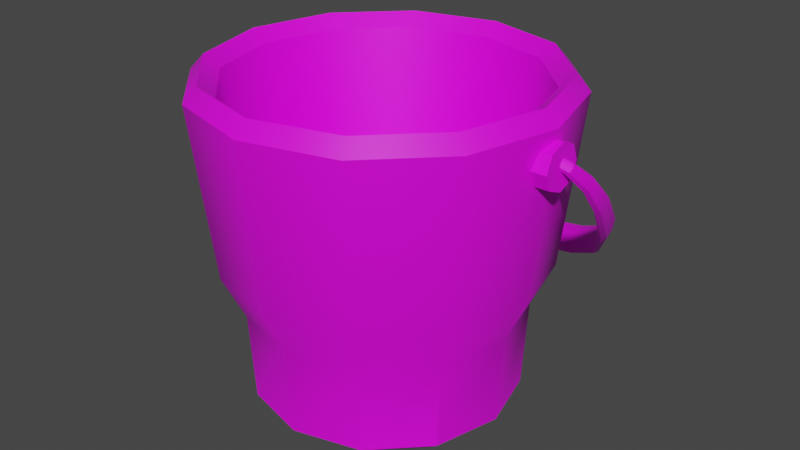 # Source: sceau.blend  (saved by Blender 3.5.10; exported with 4.5.12 LTS)
import bpy
from mathutils import Matrix  # noqa: F401  (used for matrix-valued properties, if any)

bpy.ops.wm.read_factory_settings(use_empty=True)
scene = bpy.context.scene
scene.name = 'Scene'

# ---- collections
col_collection = bpy.data.collections.new('Collection'); scene.collection.children.link(col_collection)

# ---- images (referenced by path relative to the original .blend; pixels are not part of the script)
import os
ASSET_DIR = os.environ.get("B2B_ASSET_DIR", "")  # directory of the original .blend (textures are referenced by path, not embedded)
HERE = os.path.dirname(os.path.abspath(__file__))  # packed textures are extracted next to this script under _unpacked/

def load_image(name, relpath, width, height, colorspace="sRGB"):
    """Load a texture the original file referenced (path relative to the .blend, or extracted next to this script)."""
    p = next((c for c in (os.path.join(HERE, relpath), os.path.join(ASSET_DIR, relpath)) if relpath and os.path.exists(c)), "")
    if p:
        img = bpy.data.images.load(p, check_existing=True)
        img.name = name
    else:  # same state as the original file: an image datablock whose file is absent (Cycles renders it pink)
        img = bpy.data.images.new(name, width, height)
        img.source = "FILE"
        img.filepath = "//" + (relpath or name)
    img.colorspace_settings.name = colorspace
    return img
img_sceau_baked = load_image('sceau_baked', 'sceau_baked.png', 1024, 1024, 'sRGB')

# ---- materials (node trees are filled in below, after node groups)
mat_sceau_baked = bpy.data.materials.new('sceau_baked')

# ---- node groups
ng_auto_smooth = bpy.data.node_groups.new('Auto Smooth', 'GeometryNodeTree')
_s = ng_auto_smooth.interface.new_socket(name='Geometry', in_out='OUTPUT', socket_type='NodeSocketGeometry')
_s = ng_auto_smooth.interface.new_socket(name='Geometry', in_out='INPUT', socket_type='NodeSocketGeometry')
_s = ng_auto_smooth.interface.new_socket(name='Angle', in_out='INPUT', socket_type='NodeSocketFloat')
_s.subtype = 'ANGLE'
_s.min_value = 0.0
_s.max_value = 3.142
ng_auto_smooth.is_modifier = True
_N = ng_auto_smooth.nodes; _L = ng_auto_smooth.links
n0 = _N.new('NodeGroupOutput'); n0.name = 'Group Output'; n0.location = (480, -100)
n1 = _N.new('NodeGroupInput'); n1.name = 'Group Input'; n1.location = (-420, -300)
n2 = _N.new('NodeGroupInput'); n2.name = 'Group Input.001'; n2.location = (-60, -100)
n3 = _N.new('GeometryNodeSetShadeSmooth'); n3.name = 'Set Shade Smooth'; n3.location = (120, -100)
n3.domain = 'EDGE'
n4 = _N.new('GeometryNodeSetShadeSmooth'); n4.name = 'Set Shade Smooth.001'; n4.location = (300, -100)
n5 = _N.new('GeometryNodeInputMeshEdgeAngle'); n5.name = 'Edge Angle'; n5.location = (-420, -220)
n6 = _N.new('GeometryNodeInputEdgeSmooth'); n6.name = 'Is Edge Smooth'; n6.location = (-60, -160)
n7 = _N.new('GeometryNodeInputShadeSmooth'); n7.name = 'Is Face Smooth'; n7.location = (-240, -340)
n8 = _N.new('FunctionNodeBooleanMath'); n8.name = 'Boolean Math'; n8.location = (-60, -220)
n9 = _N.new('FunctionNodeCompare'); n9.name = 'Compare'; n9.location = (-240, -180)
n9.operation = 'LESS_EQUAL'
_L.new(n5.outputs[0], n9.inputs[0])
_L.new(n4.outputs[0], n0.inputs[0])
_L.new(n1.outputs[1], n9.inputs[1])
_L.new(n9.outputs[0], n8.inputs[0])
_L.new(n7.outputs[0], n8.inputs[1])
_L.new(n2.outputs[0], n3.inputs[0])
_L.new(n6.outputs[0], n3.inputs[1])
_L.new(n3.outputs[0], n4.inputs[0])
_L.new(n8.outputs[0], n3.inputs[2])
n0.is_active_output = True

# ---- material node trees
mat_sceau_baked.use_nodes = True; mat_sceau_baked.node_tree.nodes.clear()
_N = mat_sceau_baked.node_tree.nodes; _L = mat_sceau_baked.node_tree.links
n0 = _N.new('ShaderNodeBsdfPrincipled'); n0.name = 'Principled BSDF'; n0.location = (10, 300)
n0.distribution = 'GGX'
n0.subsurface_method = 'RANDOM_WALK_SKIN'
n0.inputs[3].default_value = 1.45
n0.inputs[27].default_value = (0.0, 0.0, 0.0, 1.0)
n0.inputs[28].default_value = 1.0
n1 = _N.new('ShaderNodeOutputMaterial'); n1.name = 'Material Output'; n1.location = (300, 300)
n2 = _N.new('ShaderNodeTexImage'); n2.name = 'Image Texture'; n2.location = (-257, 236)
n2.image = img_sceau_baked
_L.new(n0.outputs[0], n1.inputs[0])
_L.new(n2.outputs[0], n0.inputs[0])
n1.is_active_output = True

# ---- world
world_world = bpy.data.worlds.new('World'); scene.world = world_world
world_world.use_nodes = True; world_world.node_tree.nodes.clear()
_N = world_world.node_tree.nodes; _L = world_world.node_tree.links
n0 = _N.new('ShaderNodeOutputWorld'); n0.name = 'World Output'; n0.location = (300, 300)
n1 = _N.new('ShaderNodeBackground'); n1.name = 'Background'; n1.location = (10, 300)
n1.inputs[0].default_value = (0.05088, 0.05088, 0.05088, 1.0)
_L.new(n1.outputs[0], n0.inputs[0])
n0.is_active_output = True
world_world.color = (0.05088, 0.05088, 0.05088)
world_world.use_sun_shadow = False
world_world.sun_shadow_jitter_overblur = 0.0

# ---- meshes
me_circle_001 = bpy.data.meshes.new('Circle.001')
me_circle_001.from_pydata([(2.746e-08, 1.014, -0.5635), (0.0, 0.9003, -0.6588), (-0.4501, 0.7797, -0.6588), (-0.5072, 0.8785, -0.5635), (-0.7797, 0.4501, -0.6588), (-0.8785, 0.5072, -0.5635), (-0.9003, -1.863e-09, -0.6588), (-1.014, 7.151e-11, -0.5635), (-0.7797, -0.4501, -0.6588), (-0.8785, -0.5072, -0.5635), (-0.4501, -0.7797, -0.6588), (-0.5072, -0.8785, -0.5635), (3.725e-09, -0.9003, -0.6588), (2.746e-08, -1.014, -0.5635), (0.4501, -0.7797, -0.6588), (0.5072, -0.8785, -0.5635), (0.7797, -0.4501, -0.6588), (0.8785, -0.5072, -0.5635), (0.9003, 1.863e-09, -0.6588), (1.014, 7.151e-11, -0.5635), (0.7797, 0.4501, -0.6588), (0.8785, 0.5072, -0.5635), (0.4501, 0.7797, -0.6588), (0.5072, 0.8785, -0.5635), (7.684e-07, 1.266, 1.863), (6.949e-07, 1.364, 1.753), (-0.6822, 1.182, 1.753), (-0.6328, 1.096, 1.863), (-1.182, 0.6822, 1.753), (-1.096, 0.6328, 1.863), (-1.364, 1.81e-09, 1.753), (-1.266, 1.467e-09, 1.863), (-1.182, -0.6822, 1.753), (-1.096, -0.6328, 1.863), (-0.6822, -1.182, 1.753), (-0.6328, -1.096, 1.863), (6.949e-07, -1.364, 1.753), (7.684e-07, -1.266, 1.863), (0.6822, -1.182, 1.753), (0.6328, -1.096, 1.863), (1.182, -0.6822, 1.753), (1.096, -0.6328, 1.863), (1.364, 1.81e-09, 1.753), (1.266, 1.467e-09, 1.863), (1.182, 0.6822, 1.753), (1.096, 0.6328, 1.863), (0.6822, 1.182, 1.753), (0.6328, 1.096, 1.863), (8.239e-07, 1.151, 1.769), (7.684e-07, 1.266, 1.863), (-0.6328, 1.096, 1.863), (-0.5755, 0.9968, 1.769), (-1.096, 0.6328, 1.863), (-0.9968, 0.5755, 1.769), (-1.266, 1.467e-09, 1.863), (-1.151, 1.152e-09, 1.769), (-1.096, -0.6328, 1.863), (-0.9968, -0.5755, 1.769), (-0.6328, -1.096, 1.863), (-0.5755, -0.9968, 1.769), (7.684e-07, -1.266, 1.863), (8.239e-07, -1.151, 1.769), (0.6328, -1.096, 1.863), (0.5755, -0.9968, 1.769), (1.096, -0.6328, 1.863), (0.9968, -0.5755, 1.769), (1.266, 1.467e-09, 1.863), (1.151, 1.152e-09, 1.769), (1.096, 0.6328, 1.863), (0.9968, 0.5755, 1.769), (0.6328, 1.096, 1.863), (0.5755, 0.9968, 1.769), (1.283e-06, 0.6917, -0.4617), (1.263e-06, 0.8063, -0.3669), (-0.4032, 0.6983, -0.3669), (-0.3459, 0.599, -0.4617), (-0.6983, 0.4032, -0.3669), (-0.599, 0.3459, -0.4617), (-0.8063, 2.295e-09, -0.3669), (-0.6917, 1.863e-09, -0.4617), (-0.6983, -0.4032, -0.3669), (-0.599, -0.3459, -0.4617), (-0.4032, -0.6983, -0.3669), (-0.3459, -0.599, -0.4617), (1.263e-06, -0.8063, -0.3669), (1.283e-06, -0.6917, -0.4617), (0.4032, -0.6983, -0.3669), (0.3459, -0.599, -0.4617), (0.6983, -0.4032, -0.3669), (0.5991, -0.3459, -0.4617), (0.8063, 2.295e-09, -0.3669), (0.6917, 1.863e-09, -0.4617), (0.6983, 0.4032, -0.3669), (0.5991, 0.3459, -0.4617), (0.4032, 0.6983, -0.3669), (0.3459, 0.599, -0.4617), (5.094e-07, 1.215, 0.4491), (3.665e-07, 1.051, 0.1122), (-0.5257, 0.9106, 0.1122), (-0.6077, 1.053, 0.4491), (0.6077, 1.053, 0.4491), (0.5257, 0.9106, 0.1122), (-0.9106, 0.5257, 0.1122), (-1.053, 0.6077, 0.4491), (-1.051, 9.544e-10, 0.1122), (-1.215, 1.565e-09, 0.4491), (-0.9106, -0.5257, 0.1122), (-1.053, -0.6077, 0.4491), (-0.5257, -0.9106, 0.1122), (-0.6077, -1.053, 0.4491), (3.665e-07, -1.051, 0.1122), (5.094e-07, -1.215, 0.4491), (0.5257, -0.9106, 0.1122), (0.6077, -1.053, 0.4491), (0.9106, -0.5257, 0.1122), (1.053, -0.6077, 0.4491), (1.051, 9.544e-10, 0.1122), (1.215, 1.565e-09, 0.4491), (0.9106, 0.5257, 0.1122), (1.053, 0.6077, 0.4491), (1.266, 0.1682, 1.511), (1.266, 0.119, 1.63), (1.266, 0.0, 1.68), (1.266, -0.119, 1.63), (1.266, -0.1682, 1.511), (1.266, -0.119, 1.392), (1.266, 0.0, 1.343), (1.266, 0.119, 1.392), (1.408, 0.1682, 1.511), (1.408, 0.119, 1.63), (1.408, 0.0, 1.68), (1.408, -0.119, 1.63), (1.408, -0.1682, 1.511), (1.408, -0.119, 1.392), (1.408, 0.0, 1.343), (1.408, 0.119, 1.392), (-1.415, 0.1682, 1.511), (-1.415, 0.119, 1.63), (-1.415, 0.0, 1.68), (-1.415, -0.119, 1.63), (-1.415, -0.1682, 1.511), (-1.415, -0.119, 1.392), (-1.415, 0.0, 1.343), (-1.415, 0.119, 1.392), (-1.273, 0.1682, 1.511), (-1.273, 0.119, 1.63), (-1.273, 0.0, 1.68), (-1.273, -0.119, 1.63), (-1.273, -0.1682, 1.511), (-1.273, -0.119, 1.392), (-1.273, 0.0, 1.343), (-1.273, 0.119, 1.392), (0.004881, 1.538, -0.009677), (-0.7481, 1.379, 0.1376), (-1.299, 0.8472, 0.6436), (-1.501, 0.1744, 1.313), (1.511, 0.169, 1.319), (1.309, 0.8345, 0.657), (0.7578, 1.379, 0.1376), (0.004881, 1.657, 0.118), (-0.7481, 1.498, 0.2653), (-1.299, 0.9539, 0.7581), (-1.501, 0.2365, 1.379), (1.511, 0.2294, 1.384), (1.309, 0.9396, 0.7698), (0.7578, 1.498, 0.2653), (0.004881, 1.496, 0.03247), (-0.7204, 1.343, 0.1744), (-1.251, 0.8205, 0.6724), (-1.446, 0.1753, 1.313), (1.456, 0.1699, 1.32), (1.261, 0.8076, 0.6859), (0.7302, 1.343, 0.1744), (0.004881, 1.611, 0.1566), (-0.7204, 1.458, 0.2985), (-1.251, 0.923, 0.7827), (-1.446, 0.2359, 1.378), (1.456, 0.2287, 1.383), (1.261, 0.9086, 0.7945), (0.7302, 1.458, 0.2985), (-0.3848, 1.497, 0.02801), (-1.06, 1.184, 0.3194), (-1.449, 0.4691, 1.016), (-1.449, 0.004836, 1.486), (1.459, 0.004447, 1.487), (1.459, 0.4576, 1.028), (1.07, 1.179, 0.3244), (0.3946, 1.497, 0.02802), (-0.3848, 1.616, 0.1557), (-1.06, 1.302, 0.4463), (-1.449, 0.5544, 1.108), (-1.449, 0.05116, 1.536), (1.459, 0.0501, 1.536), (1.459, 0.541, 1.118), (1.07, 1.297, 0.4508), (0.3946, 1.616, 0.1557), (1.318, 0.8954, 0.7056), (0.763, 1.446, 0.1949), (0.004881, 1.605, 0.04659), (-0.7533, 1.446, 0.1949), (-1.308, 0.9088, 0.6932), (1.521, 0.1983, 1.353), (-1.511, 0.2047, 1.347), (-0.3705, 1.457, 0.06877), (-1.021, 1.152, 0.3531), (-1.396, 0.4566, 1.031), (-1.396, 0.01012, 1.482), (1.406, 0.009606, 1.483), (1.406, 0.4452, 1.043), (1.03, 1.146, 0.359), (0.3803, 1.457, 0.06877), (-0.3705, 1.572, 0.1929), (-1.021, 1.266, 0.4762), (-1.396, 0.5388, 1.119), (-1.396, 0.05561, 1.531), (1.406, 0.05438, 1.531), (1.406, 0.5255, 1.129), (1.03, 1.26, 0.4814), (0.3803, 1.572, 0.1929), (1.252, 0.8517, 0.7462), (0.725, 1.394, 0.243), (0.004881, 1.546, 0.1021), (-0.7153, 1.394, 0.243), (-1.242, 0.8654, 0.7335), (1.445, 0.198, 1.353), (-1.435, 0.2043, 1.347), (1.483, 0.1589, 1.307), (0.004881, 1.656, 0.1609), (0.744, 1.5, 0.3055), (-0.7343, 1.339, 0.1324), (-1.275, 0.8137, 0.6376), (1.285, 0.8011, 0.6513), (-1.473, 0.1639, 1.3), (0.744, 1.339, 0.1324), (0.004881, 1.495, -0.01221), (-0.7343, 1.5, 0.3055), (1.483, 0.241, 1.395), (-1.275, 0.9574, 0.792), (1.285, 0.9427, 0.8035), (-1.473, 0.2483, 1.391), (1.077, 1.248, 0.3787), (-0.3875, 1.565, 0.08454), (0.3972, 1.565, 0.08454), (-1.067, 1.252, 0.3749), (1.469, 0.02603, 1.512), (-1.459, 0.5132, 1.06), (1.469, 0.5006, 1.072), (-1.459, 0.02676, 1.512), (1.023, 1.196, 0.4269), (-0.3678, 1.507, 0.1382), (0.3776, 1.507, 0.1382), (-1.013, 1.202, 0.4211), (1.396, 0.03237, 1.507), (-1.386, 0.4939, 1.078), (1.396, 0.4815, 1.09), (-1.386, 0.03326, 1.506), (1.432, -0.001312, 1.475), (0.3874, 1.616, 0.1979), (-1.04, 1.146, 0.313), (1.432, 0.4364, 1.019), (-1.423, 0.4475, 1.006), (1.05, 1.141, 0.3186), (-1.423, -0.001016, 1.474), (0.3874, 1.455, 0.02479), (-0.3776, 1.616, 0.1979), (1.432, 0.06119, 1.542), (-1.04, 1.306, 0.4848), (1.432, 0.5492, 1.14), (-1.423, 0.5629, 1.13), (1.05, 1.3, 0.4897), (-0.3776, 1.455, 0.02479), (-1.423, 0.06238, 1.542), (1.4, 0.005414, 1.576), (1.409, -0.01754, 1.553), (1.41, -0.03141, 1.521), (-1.387, -0.02642, 1.561), (-1.387, -0.04039, 1.53), (-1.377, -0.003557, 1.584), (1.384, -0.00662, 1.499), (1.374, 0.0159, 1.522), (1.374, 0.02949, 1.553), (-1.362, -0.01575, 1.507), (-1.352, 0.006834, 1.53), (-1.352, 0.02041, 1.561), (1.399, -0.02601, 1.5), (-1.377, -0.03512, 1.508), (1.385, 0.02447, 1.575), (-1.363, 0.0154, 1.583)], [], [(100, 96, 25, 46), (39, 41, 64, 62), (103, 105, 30, 28), (117, 119, 44, 42), (111, 113, 38, 36), (105, 107, 32, 30), (119, 100, 46, 44), (113, 115, 40, 38), (107, 109, 34, 32), (24, 27, 50, 49), (2, 1, 22, 20, 18, 16, 14, 12, 10, 8, 6, 4), (115, 117, 42, 40), (109, 111, 36, 34), (99, 103, 28, 26), (53, 55, 78, 76), (33, 35, 58, 56), (48, 51, 74, 73), (47, 24, 49, 70), (41, 43, 66, 64), (35, 37, 60, 58), (27, 29, 52, 50), (29, 31, 54, 52), (43, 45, 68, 66), (37, 39, 62, 60), (31, 33, 56, 54), (45, 47, 70, 68), (67, 69, 92, 90), (61, 63, 86, 84), (55, 57, 80, 78), (69, 71, 94, 92), (63, 65, 88, 86), (57, 59, 82, 80), (75, 77, 79, 81, 83, 85, 87, 89, 91, 93, 95, 72), (71, 48, 73, 94), (65, 67, 90, 88), (59, 61, 84, 82), (51, 53, 76, 74), (3, 0, 1, 2), (5, 3, 2, 4), (7, 5, 4, 6), (9, 7, 6, 8), (11, 9, 8, 10), (13, 11, 10, 12), (15, 13, 12, 14), (17, 15, 14, 16), (19, 17, 16, 18), (21, 19, 18, 20), (23, 21, 20, 22), (0, 23, 22, 1), (27, 24, 25, 26), (29, 27, 26, 28), (31, 29, 28, 30), (33, 31, 30, 32), (35, 33, 32, 34), (37, 35, 34, 36), (39, 37, 36, 38), (41, 39, 38, 40), (43, 41, 40, 42), (45, 43, 42, 44), (47, 45, 44, 46), (24, 47, 46, 25), (51, 48, 49, 50), (53, 51, 50, 52), (55, 53, 52, 54), (57, 55, 54, 56), (59, 57, 56, 58), (61, 59, 58, 60), (63, 61, 60, 62), (65, 63, 62, 64), (67, 65, 64, 66), (69, 67, 66, 68), (71, 69, 68, 70), (48, 71, 70, 49), (75, 72, 73, 74), (77, 75, 74, 76), (79, 77, 76, 78), (81, 79, 78, 80), (83, 81, 80, 82), (85, 83, 82, 84), (87, 85, 84, 86), (89, 87, 86, 88), (91, 89, 88, 90), (93, 91, 90, 92), (95, 93, 92, 94), (72, 95, 94, 73), (96, 99, 26, 25), (0, 3, 98, 97), (97, 98, 99, 96), (3, 5, 102, 98), (98, 102, 103, 99), (11, 13, 110, 108), (108, 110, 111, 109), (17, 19, 116, 114), (114, 116, 117, 115), (9, 11, 108, 106), (106, 108, 109, 107), (15, 17, 114, 112), (112, 114, 115, 113), (21, 23, 101, 118), (118, 101, 100, 119), (7, 9, 106, 104), (104, 106, 107, 105), (13, 15, 112, 110), (110, 112, 113, 111), (19, 21, 118, 116), (116, 118, 119, 117), (5, 7, 104, 102), (102, 104, 105, 103), (23, 0, 97, 101), (101, 97, 96, 100), (123, 122, 130, 131), (121, 120, 128, 129), (120, 127, 135, 128), (126, 125, 133, 134), (124, 123, 131, 132), (122, 121, 129, 130), (127, 126, 134, 135), (125, 124, 132, 133), (129, 128, 135, 134, 133, 132, 131, 130), (139, 138, 146, 147), (137, 136, 144, 145), (136, 143, 151, 144), (142, 141, 149, 150), (140, 139, 147, 148), (138, 137, 145, 146), (143, 142, 150, 151), (141, 140, 148, 149), (145, 144, 151, 150, 149, 148, 147, 146), (137, 138, 139, 140, 141, 142, 143, 136), (158, 197, 240, 186), (197, 165, 194, 240), (240, 194, 164, 196), (186, 240, 196, 157), (153, 199, 241, 180), (199, 160, 188, 241), (241, 188, 159, 198), (180, 241, 198, 152), (152, 198, 242, 187), (198, 159, 195, 242), (242, 195, 165, 197), (187, 242, 197, 158), (154, 200, 243, 181), (200, 161, 189, 243), (243, 189, 160, 199), (181, 243, 199, 153), (156, 201, 244, 184), (201, 163, 192, 244), (273, 244, 192, 272), (274, 184, 244, 273), (155, 202, 245, 182), (202, 162, 190, 245), (245, 190, 161, 200), (182, 245, 200, 154), (157, 196, 246, 185), (196, 164, 193, 246), (246, 193, 163, 201), (185, 246, 201, 156), (275, 247, 183, 276), (277, 191, 247, 275), (247, 191, 162, 202), (183, 247, 202, 155), (172, 209, 248, 220), (209, 171, 219, 248), (248, 219, 178, 217), (220, 248, 217, 179), (167, 203, 249, 222), (203, 166, 221, 249), (249, 221, 173, 211), (222, 249, 211, 174), (166, 210, 250, 221), (210, 172, 220, 250), (250, 220, 179, 218), (221, 250, 218, 173), (168, 204, 251, 223), (204, 167, 222, 251), (251, 222, 174, 212), (223, 251, 212, 175), (170, 207, 252, 224), (252, 207, 278, 279), (280, 215, 252, 279), (224, 252, 215, 177), (169, 205, 253, 225), (205, 168, 223, 253), (253, 223, 175, 213), (225, 253, 213, 176), (171, 208, 254, 219), (208, 170, 224, 254), (254, 224, 177, 216), (219, 254, 216, 178), (281, 206, 255, 282), (206, 169, 225, 255), (255, 225, 176, 214), (214, 283, 282, 255), (156, 184, 256, 226), (184, 274, 284, 256), (278, 207, 256, 284), (226, 256, 207, 170), (165, 195, 257, 228), (195, 159, 227, 257), (257, 227, 173, 218), (228, 257, 218, 179), (154, 181, 258, 230), (181, 153, 229, 258), (258, 229, 167, 204), (230, 258, 204, 168), (157, 185, 259, 231), (185, 156, 226, 259), (259, 226, 170, 208), (231, 259, 208, 171), (155, 182, 260, 232), (182, 154, 230, 260), (260, 230, 168, 205), (232, 260, 205, 169), (158, 186, 261, 233), (186, 157, 231, 261), (261, 231, 171, 209), (233, 261, 209, 172), (276, 183, 262, 285), (183, 155, 232, 262), (262, 232, 169, 206), (262, 206, 281, 285), (152, 187, 263, 234), (187, 158, 233, 263), (263, 233, 172, 210), (234, 263, 210, 166), (159, 188, 264, 227), (188, 160, 235, 264), (264, 235, 174, 211), (227, 264, 211, 173), (272, 192, 265, 286), (192, 163, 236, 265), (265, 236, 177, 215), (286, 265, 215, 280), (160, 189, 266, 235), (189, 161, 237, 266), (266, 237, 175, 212), (235, 266, 212, 174), (163, 193, 267, 236), (193, 164, 238, 267), (267, 238, 178, 216), (236, 267, 216, 177), (161, 190, 268, 237), (190, 162, 239, 268), (268, 239, 176, 213), (237, 268, 213, 175), (164, 194, 269, 238), (194, 165, 228, 269), (269, 228, 179, 217), (238, 269, 217, 178), (153, 180, 270, 229), (180, 152, 234, 270), (270, 234, 166, 203), (229, 270, 203, 167), (162, 191, 271, 239), (271, 191, 277, 287), (271, 287, 283, 214), (239, 271, 214, 176), (287, 277, 275, 276, 285, 281, 282, 283), (284, 274, 273, 272, 286, 280, 279, 278)])
me_circle_001.polygons.foreach_set('use_smooth', [True] * 259)
_uv = me_circle_001.uv_layers.new(name='UVMap')
_uv.uv.foreach_set('vector', [0.3525, 0.458, 0.4224, 0.458, 0.4237, 0.6064, 0.3452, 0.6064, 0.02774, 0.0565, 0.0863, 0.01053, 0.0863, 0.01053, 0.02774, 0.0565, 0.5638, 0.4592, 0.6329, 0.4592, 0.6343, 0.6079, 0.5568, 0.6079, 0.6094, 0.1169, 0.6784, 0.1156, 0.6883, 0.2641, 0.6108, 0.2656, 0.07873, 0.4464, 0.0111, 0.4485, 0.0, 0.2998, 0.07592, 0.2975, 0.6329, 0.4592, 0.702, 0.4579, 0.7118, 0.6064, 0.6343, 0.6079, 0.2994, 0.4576, 0.3525, 0.458, 0.3452, 0.6064, 0.2856, 0.6059, 0.4896, 0.1156, 0.5403, 0.1169, 0.5332, 0.2656, 0.4764, 0.2641, 0.2028, 0.4485, 0.1489, 0.4464, 0.1547, 0.2975, 0.2152, 0.2998, 0.2856, 0.16, 0.2578, 0.2291, 0.2578, 0.2291, 0.2856, 0.16, 0.01194, 0.7021, 0.01194, 0.6491, 0.03839, 0.6032, 0.08419, 0.5767, 0.1371, 0.5767, 0.1829, 0.6031, 0.2093, 0.649, 0.2093, 0.7019, 0.1829, 0.7478, 0.1371, 0.7743, 0.08419, 0.7744, 0.03839, 0.7479, 0.5403, 0.1169, 0.6094, 0.1169, 0.6108, 0.2656, 0.5332, 0.2656, 0.1489, 0.4464, 0.07873, 0.4464, 0.07592, 0.2975, 0.1547, 0.2975, 0.5133, 0.4579, 0.5638, 0.4592, 0.5568, 0.6079, 0.5, 0.6064, 0.7363, 0.001226, 0.8017, 0.001226, 0.8039, 0.2424, 0.758, 0.2424, 0.05648, 0.2579, 0.01052, 0.1993, 0.01052, 0.1993, 0.05648, 0.2579, 0.4031, 0.6208, 0.4671, 0.6188, 0.448, 0.8595, 0.4031, 0.8609, 0.2751, 0.08631, 0.2856, 0.16, 0.2856, 0.16, 0.2751, 0.08631, 0.0863, 0.01053, 0.16, 0.0, 0.16, 1.355e-08, 0.0863, 0.01053, 0.01052, 0.1993, 0.0, 0.1256, 1.355e-08, 0.1256, 0.01052, 0.1993, 0.2578, 0.2291, 0.1993, 0.2751, 0.1993, 0.2751, 0.2578, 0.2291, 0.1993, 0.2751, 0.1256, 0.2856, 0.1256, 0.2856, 0.1993, 0.2751, 0.16, 0.0, 0.2291, 0.02774, 0.2291, 0.02774, 0.16, 1.355e-08, 0.0, 0.1256, 0.02774, 0.0565, 0.02774, 0.0565, 1.355e-08, 0.1256, 0.1256, 0.2856, 0.05648, 0.2579, 0.05648, 0.2579, 0.1256, 0.2856, 0.2291, 0.02774, 0.2751, 0.08631, 0.2751, 0.08631, 0.2291, 0.02774, 0.7772, 0.9258, 0.7118, 0.927, 0.7291, 0.6854, 0.7749, 0.6846, 0.6165, 0.6204, 0.6809, 0.62, 0.6603, 0.8623, 0.6151, 0.8626, 0.8017, 0.001226, 0.8671, 0.0, 0.8497, 0.2415, 0.8039, 0.2424, 0.2856, 0.6188, 0.3366, 0.6208, 0.3565, 0.8609, 0.3208, 0.8595, 0.8905, 0.927, 0.8426, 0.9258, 0.8207, 0.6846, 0.8543, 0.6854, 0.5, 0.62, 0.5503, 0.6204, 0.5688, 0.8626, 0.5335, 0.8623, 0.0124, 0.8552, 0.03275, 0.82, 0.06798, 0.7997, 0.1087, 0.7997, 0.1439, 0.82, 0.1643, 0.8552, 0.1643, 0.8959, 0.1439, 0.9312, 0.1087, 0.9515, 0.06798, 0.9515, 0.03275, 0.9312, 0.0124, 0.8959, 0.3366, 0.6208, 0.4031, 0.6208, 0.4031, 0.8609, 0.3565, 0.8609, 0.8426, 0.9258, 0.7772, 0.9258, 0.7749, 0.6846, 0.8207, 0.6846, 0.5503, 0.6204, 0.6165, 0.6204, 0.6151, 0.8626, 0.5688, 0.8626, 0.6883, 0.0, 0.7363, 0.001226, 0.758, 0.2424, 0.7244, 0.2415, 0.0, 0.7056, 0.0, 0.6459, 0.01194, 0.6491, 0.01194, 0.7021, 0.0298, 0.7572, 0.0, 0.7056, 0.01194, 0.7021, 0.03839, 0.7479, 0.08141, 0.787, 0.0298, 0.7572, 0.03839, 0.7479, 0.08419, 0.7744, 0.141, 0.787, 0.08141, 0.787, 0.08419, 0.7744, 0.1371, 0.7743, 0.1926, 0.7571, 0.141, 0.787, 0.1371, 0.7743, 0.1829, 0.7478, 0.2224, 0.7054, 0.1926, 0.7571, 0.1829, 0.7478, 0.2093, 0.7019, 0.2224, 0.6457, 0.2224, 0.7054, 0.2093, 0.7019, 0.2093, 0.649, 0.1926, 0.5941, 0.2224, 0.6457, 0.2093, 0.649, 0.1829, 0.6031, 0.141, 0.5643, 0.1926, 0.5941, 0.1829, 0.6031, 0.1371, 0.5767, 0.08141, 0.5643, 0.141, 0.5643, 0.1371, 0.5767, 0.08419, 0.5767, 0.0298, 0.5942, 0.08141, 0.5643, 0.08419, 0.5767, 0.03839, 0.6032, 0.0, 0.6459, 0.0298, 0.5942, 0.03839, 0.6032, 0.01194, 0.6491, 0.494, 0.6183, 0.4231, 0.6188, 0.4237, 0.6064, 0.5, 0.6059, 0.1993, 0.2751, 0.2578, 0.2291, 0.267, 0.2359, 0.2039, 0.2854, 0.6344, 0.62, 0.5625, 0.62, 0.5568, 0.6079, 0.6343, 0.6079, 0.7063, 0.6187, 0.6344, 0.62, 0.6343, 0.6079, 0.7118, 0.6064, 0.01052, 0.1993, 0.05648, 0.2579, 0.04996, 0.2669, 0.0004183, 0.2037, 0.07655, 0.2856, 0.1496, 0.2856, 0.1547, 0.2975, 0.07592, 0.2975, 0.006118, 0.2878, 0.07655, 0.2856, 0.07592, 0.2975, 0.0, 0.2998, 0.0863, 0.01053, 0.02774, 0.0565, 0.01898, 0.0498, 0.08211, 0.0002418, 0.6109, 0.2777, 0.5389, 0.2777, 0.5332, 0.2656, 0.6108, 0.2656, 0.6828, 0.2764, 0.6109, 0.2777, 0.6108, 0.2656, 0.6883, 0.2641, 0.2751, 0.08631, 0.2291, 0.02774, 0.236, 0.0188, 0.2856, 0.08194, 0.4231, 0.6188, 0.3503, 0.6188, 0.3452, 0.6064, 0.4237, 0.6064, 0.2476, 0.2213, 0.2728, 0.1585, 0.2856, 0.16, 0.2578, 0.2291, 0.1943, 0.2631, 0.2476, 0.2213, 0.2578, 0.2291, 0.1993, 0.2751, 0.1273, 0.2727, 0.1943, 0.2631, 0.1993, 0.2751, 0.1256, 0.2856, 0.06448, 0.2475, 0.1273, 0.2727, 0.1256, 0.2856, 0.05648, 0.2579, 0.02268, 0.1942, 0.06448, 0.2475, 0.05648, 0.2579, 0.01052, 0.1993, 0.01311, 0.1272, 0.02268, 0.1942, 0.01052, 0.1993, 1.355e-08, 0.1256, 0.03834, 0.06434, 0.01311, 0.1272, 1.355e-08, 0.1256, 0.02774, 0.0565, 0.0916, 0.02253, 0.03834, 0.06434, 0.02774, 0.0565, 0.0863, 0.01053, 0.1586, 0.01296, 0.0916, 0.02253, 0.0863, 0.01053, 0.16, 1.355e-08, 0.2215, 0.03818, 0.1586, 0.01296, 0.16, 1.355e-08, 0.2291, 0.02774, 0.2633, 0.09145, 0.2215, 0.03818, 0.2291, 0.02774, 0.2751, 0.08631, 0.2728, 0.1585, 0.2633, 0.09145, 0.2751, 0.08631, 0.2856, 0.16, 0.0124, 0.8552, 0.0124, 0.8959, 0.0, 0.8993, 6.774e-09, 0.8518, 0.03275, 0.82, 0.0124, 0.8552, 6.774e-09, 0.8518, 0.02371, 0.8107, 0.06798, 0.7997, 0.03275, 0.82, 0.02371, 0.8107, 0.06479, 0.787, 0.1087, 0.7997, 0.06798, 0.7997, 0.06479, 0.787, 0.1122, 0.787, 0.1439, 0.82, 0.1087, 0.7997, 0.1122, 0.787, 0.1533, 0.8108, 0.1643, 0.8552, 0.1439, 0.82, 0.1533, 0.8108, 0.177, 0.8518, 0.1643, 0.8959, 0.1643, 0.8552, 0.177, 0.8518, 0.177, 0.8993, 0.1439, 0.9312, 0.1643, 0.8959, 0.177, 0.8993, 0.1533, 0.9403, 0.1087, 0.9515, 0.1439, 0.9312, 0.1533, 0.9403, 0.1122, 0.9641, 0.06798, 0.9515, 0.1087, 0.9515, 0.1122, 0.9641, 0.06479, 0.9641, 0.03275, 0.9312, 0.06798, 0.9515, 0.06479, 0.9641, 0.02371, 0.9403, 0.0124, 0.8959, 0.03275, 0.9312, 0.02371, 0.9403, 0.0, 0.8993, 0.4224, 0.458, 0.4904, 0.4576, 0.5, 0.6059, 0.4237, 0.6064, 0.4209, 0.3427, 0.4777, 0.3423, 0.4802, 0.4191, 0.4214, 0.4195, 0.4214, 0.4195, 0.4802, 0.4191, 0.4904, 0.4576, 0.4224, 0.458, 0.532, 0.3423, 0.5742, 0.3434, 0.5728, 0.4203, 0.5291, 0.4191, 0.5291, 0.4191, 0.5728, 0.4203, 0.5638, 0.4592, 0.5133, 0.4579, 0.1401, 0.5626, 0.08158, 0.5626, 0.08044, 0.4857, 0.1411, 0.4857, 0.1411, 0.4857, 0.08044, 0.4857, 0.07873, 0.4464, 0.1489, 0.4464, 0.5506, 0.001081, 0.6083, 0.001081, 0.609, 0.07797, 0.5492, 0.07797, 0.5492, 0.07797, 0.609, 0.07797, 0.6094, 0.1169, 0.5403, 0.1169, 0.1851, 0.5643, 0.1401, 0.5626, 0.1411, 0.4857, 0.1878, 0.4875, 0.1878, 0.4875, 0.1411, 0.4857, 0.1489, 0.4464, 0.2028, 0.4485, 0.5083, 0.0, 0.5506, 0.001081, 0.5492, 0.07797, 0.5054, 0.07685, 0.5054, 0.07685, 0.5492, 0.07797, 0.5403, 0.1169, 0.4896, 0.1156, 0.3183, 0.3423, 0.3626, 0.3427, 0.3609, 0.4195, 0.3149, 0.4191, 0.3149, 0.4191, 0.3609, 0.4195, 0.3525, 0.458, 0.2994, 0.4576, 0.6318, 0.3434, 0.6895, 0.3423, 0.6923, 0.4191, 0.6325, 0.4203, 0.6325, 0.4203, 0.6923, 0.4191, 0.702, 0.4579, 0.6329, 0.4592, 0.08158, 0.5626, 0.02513, 0.5643, 0.02192, 0.4875, 0.08044, 0.4857, 0.08044, 0.4857, 0.02192, 0.4875, 0.0111, 0.4485, 0.07873, 0.4464, 0.6083, 0.001081, 0.6659, 1.355e-08, 0.6687, 0.07685, 0.609, 0.07797, 0.609, 0.07797, 0.6687, 0.07685, 0.6784, 0.1156, 0.6094, 0.1169, 0.5742, 0.3434, 0.6318, 0.3434, 0.6325, 0.4203, 0.5728, 0.4203, 0.5728, 0.4203, 0.6325, 0.4203, 0.6329, 0.4592, 0.5638, 0.4592, 0.3626, 0.3427, 0.4209, 0.3427, 0.4214, 0.4195, 0.3609, 0.4195, 0.3609, 0.4195, 0.4214, 0.4195, 0.4224, 0.458, 0.3525, 0.458, 0.5579, 0.3131, 0.5579, 0.3263, 0.5418, 0.3263, 0.5418, 0.3131, 0.4767, 0.3401, 0.4764, 0.3263, 0.4924, 0.3262, 0.4928, 0.34, 0.4764, 0.3263, 0.4767, 0.3131, 0.4928, 0.313, 0.4924, 0.3262, 0.5257, 0.3267, 0.5257, 0.313, 0.5418, 0.313, 0.5418, 0.3267, 0.5254, 0.3265, 0.5257, 0.3401, 0.5096, 0.3401, 0.5093, 0.3265, 0.5579, 0.3263, 0.5579, 0.3401, 0.5418, 0.3401, 0.5418, 0.3263, 0.5257, 0.3401, 0.5257, 0.3267, 0.5418, 0.3267, 0.5418, 0.3401, 0.5257, 0.313, 0.5254, 0.3265, 0.5093, 0.3265, 0.5096, 0.3131, 0.5117, 0.3027, 0.5013, 0.313, 0.4867, 0.313, 0.4764, 0.3027, 0.4764, 0.2881, 0.4867, 0.2777, 0.5013, 0.2777, 0.5117, 0.2881, 0.273, 0.5411, 0.273, 0.5543, 0.2568, 0.5543, 0.2568, 0.5411, 0.4932, 0.3401, 0.4928, 0.3263, 0.5089, 0.3262, 0.5093, 0.34, 0.4928, 0.3263, 0.4932, 0.3131, 0.5093, 0.313, 0.5089, 0.3262, 0.2152, 0.529, 0.2152, 0.5154, 0.2313, 0.5154, 0.2313, 0.529, 0.2729, 0.5275, 0.2732, 0.541, 0.2571, 0.5411, 0.2568, 0.5275, 0.273, 0.5543, 0.273, 0.5681, 0.2568, 0.5681, 0.2568, 0.5543, 0.2152, 0.5424, 0.2152, 0.529, 0.2313, 0.529, 0.2313, 0.5424, 0.2732, 0.514, 0.2729, 0.5275, 0.2568, 0.5275, 0.2571, 0.514, 0.547, 0.3027, 0.5366, 0.313, 0.522, 0.313, 0.5117, 0.3027, 0.5117, 0.2881, 0.522, 0.2777, 0.5366, 0.2777, 0.547, 0.2881, 0.5823, 0.2881, 0.5823, 0.3027, 0.572, 0.313, 0.5573, 0.313, 0.547, 0.3027, 0.547, 0.2881, 0.5573, 0.2777, 0.572, 0.2777, 0.2764, 0.5132, 0.2665, 0.514, 0.2666, 0.4825, 0.2764, 0.4813, 0.8867, 0.5552, 0.8948, 0.556, 0.9075, 0.5961, 0.8992, 0.5955, 0.2666, 0.4825, 0.2568, 0.4807, 0.2589, 0.4258, 0.2676, 0.4273, 0.2764, 0.4813, 0.2666, 0.4825, 0.2676, 0.4273, 0.2764, 0.4263, 0.7382, 0.5994, 0.731, 0.6, 0.7168, 0.5584, 0.724, 0.5581, 0.9226, 0.3869, 0.9304, 0.3888, 0.9099, 0.4259, 0.902, 0.4242, 0.902, 0.4242, 0.9099, 0.4259, 0.8966, 0.4681, 0.8886, 0.4666, 0.724, 0.5581, 0.7168, 0.5584, 0.7118, 0.5138, 0.7191, 0.5138, 0.7191, 0.5138, 0.7118, 0.5138, 0.7166, 0.4692, 0.7239, 0.4695, 0.8886, 0.4666, 0.8966, 0.4681, 0.8915, 0.5124, 0.8834, 0.5113, 0.8834, 0.5113, 0.8915, 0.5124, 0.8948, 0.556, 0.8867, 0.5552, 0.7239, 0.4695, 0.7166, 0.4692, 0.7307, 0.4276, 0.7379, 0.4282, 0.2359, 0.3713, 0.2269, 0.3703, 0.2257, 0.3165, 0.2356, 0.3175, 0.2269, 0.3703, 0.2181, 0.3719, 0.2159, 0.3182, 0.2257, 0.3165, 0.2257, 0.3165, 0.2159, 0.3182, 0.2157, 0.287, 0.2255, 0.2856, 0.2356, 0.3175, 0.2257, 0.3165, 0.2255, 0.2856, 0.2354, 0.2863, 0.2756, 0.3191, 0.2705, 0.3188, 0.2716, 0.2922, 0.2754, 0.2925, 0.2705, 0.3188, 0.2655, 0.3188, 0.2678, 0.2923, 0.2716, 0.2922, 0.272, 0.2856, 0.2716, 0.2922, 0.2678, 0.2923, 0.2683, 0.2857, 0.2756, 0.287, 0.2754, 0.2925, 0.2716, 0.2922, 0.272, 0.2856, 0.2355, 0.4796, 0.2303, 0.4799, 0.2287, 0.432, 0.2359, 0.4319, 0.2303, 0.4799, 0.2252, 0.48, 0.2216, 0.4325, 0.2287, 0.432, 0.2287, 0.432, 0.2216, 0.4325, 0.2181, 0.3719, 0.2269, 0.3703, 0.2359, 0.4319, 0.2287, 0.432, 0.2269, 0.3703, 0.2359, 0.3713, 0.2764, 0.4263, 0.2676, 0.4273, 0.2692, 0.3657, 0.2762, 0.3658, 0.2676, 0.4273, 0.2589, 0.4258, 0.2622, 0.3653, 0.2692, 0.3657, 0.2692, 0.3657, 0.2622, 0.3653, 0.2655, 0.3188, 0.2705, 0.3188, 0.2762, 0.3658, 0.2692, 0.3657, 0.2705, 0.3188, 0.2756, 0.3191, 0.2815, 0.3184, 0.2764, 0.3093, 0.2789, 0.3073, 0.2831, 0.3154, 0.2283, 0.5154, 0.2276, 0.5073, 0.2315, 0.5074, 0.232, 0.5154, 0.2315, 0.5074, 0.2276, 0.5073, 0.2252, 0.48, 0.2303, 0.4799, 0.2354, 0.507, 0.2315, 0.5074, 0.2303, 0.4799, 0.2355, 0.4796, 0.2359, 0.7232, 0.236, 0.6933, 0.2456, 0.6924, 0.2456, 0.7224, 0.236, 0.6933, 0.238, 0.6405, 0.2465, 0.6397, 0.2456, 0.6924, 0.2456, 0.6924, 0.2465, 0.6397, 0.2548, 0.641, 0.255, 0.6939, 0.2456, 0.7224, 0.2456, 0.6924, 0.255, 0.6939, 0.2551, 0.7238, 0.9145, 0.2837, 0.8927, 0.2491, 0.9001, 0.2474, 0.9217, 0.2818, 0.8927, 0.2491, 0.8783, 0.2091, 0.8857, 0.2077, 0.9001, 0.2474, 0.3023, 0.1292, 0.298, 0.1716, 0.2906, 0.1716, 0.295, 0.1289, 0.3152, 0.0897, 0.3023, 0.1292, 0.295, 0.1289, 0.308, 0.08914, 0.8783, 0.2091, 0.8721, 0.1665, 0.8796, 0.1654, 0.8857, 0.2077, 0.8721, 0.1665, 0.8747, 0.1241, 0.8822, 0.1233, 0.8796, 0.1654, 0.3026, 0.2139, 0.3158, 0.2534, 0.3085, 0.254, 0.2953, 0.2143, 0.298, 0.1716, 0.3026, 0.2139, 0.2953, 0.2143, 0.2906, 0.1716, 0.2395, 0.3669, 0.2376, 0.3152, 0.2472, 0.316, 0.2481, 0.3676, 0.2376, 0.3152, 0.2376, 0.2862, 0.2473, 0.287, 0.2472, 0.316, 0.2472, 0.316, 0.2473, 0.287, 0.2568, 0.2856, 0.2567, 0.3146, 0.2481, 0.3676, 0.2472, 0.316, 0.2567, 0.3146, 0.2566, 0.3663, 0.244, 0.539, 0.2461, 0.513, 0.2499, 0.5131, 0.2489, 0.5389, 0.2499, 0.5131, 0.2461, 0.513, 0.2463, 0.5103, 0.25, 0.5105, 0.2537, 0.5094, 0.2536, 0.5132, 0.2499, 0.5131, 0.25, 0.5105, 0.2489, 0.5389, 0.2499, 0.5131, 0.2536, 0.5132, 0.2538, 0.5393, 0.2455, 0.4695, 0.2424, 0.4244, 0.2493, 0.4248, 0.2505, 0.4696, 0.2424, 0.4244, 0.2395, 0.3669, 0.2481, 0.3676, 0.2493, 0.4248, 0.2493, 0.4248, 0.2481, 0.3676, 0.2566, 0.3663, 0.2561, 0.424, 0.2505, 0.4696, 0.2493, 0.4248, 0.2561, 0.424, 0.2555, 0.4692, 0.238, 0.6405, 0.241, 0.5831, 0.2478, 0.5827, 0.2465, 0.6397, 0.241, 0.5831, 0.244, 0.539, 0.2489, 0.5389, 0.2478, 0.5827, 0.2478, 0.5827, 0.2489, 0.5389, 0.2538, 0.5393, 0.2544, 0.5836, 0.2465, 0.6397, 0.2478, 0.5827, 0.2544, 0.5836, 0.2548, 0.641, 0.248, 0.5006, 0.2477, 0.4964, 0.2515, 0.4962, 0.2517, 0.5004, 0.2477, 0.4964, 0.2455, 0.4695, 0.2505, 0.4696, 0.2515, 0.4962, 0.2515, 0.4962, 0.2505, 0.4696, 0.2555, 0.4692, 0.2552, 0.4961, 0.2552, 0.4961, 0.2554, 0.5015, 0.2517, 0.5004, 0.2515, 0.4962, 0.2788, 0.3702, 0.2764, 0.3498, 0.2797, 0.35, 0.2821, 0.3705, 0.2764, 0.3498, 0.2801, 0.3441, 0.2821, 0.346, 0.2797, 0.35, 0.2813, 0.3982, 0.2797, 0.4009, 0.2764, 0.4009, 0.2789, 0.3968, 0.2779, 0.4209, 0.2764, 0.4009, 0.2797, 0.4009, 0.2813, 0.4208, 0.8948, 0.556, 0.8915, 0.5124, 0.8964, 0.5126, 0.8996, 0.5554, 0.8915, 0.5124, 0.8966, 0.4681, 0.9014, 0.4691, 0.8964, 0.5126, 0.2903, 0.2151, 0.2856, 0.1716, 0.2906, 0.1716, 0.2953, 0.2143, 0.3038, 0.2556, 0.2903, 0.2151, 0.2953, 0.2143, 0.3085, 0.254, 0.8018, 0.6619, 0.7615, 0.6347, 0.7658, 0.6325, 0.8056, 0.6591, 0.7615, 0.6347, 0.7382, 0.5994, 0.7427, 0.5978, 0.7658, 0.6325, 0.9394, 0.3134, 0.9102, 0.2864, 0.9145, 0.2837, 0.9433, 0.3102, 0.9831, 0.3275, 0.9394, 0.3134, 0.9433, 0.3102, 0.9862, 0.324, 0.8028, 0.3654, 0.8478, 0.3482, 0.8502, 0.3513, 0.8065, 0.3681, 0.8478, 0.3482, 0.8823, 0.3423, 0.8834, 0.3454, 0.8502, 0.3513, 0.9525, 0.01586, 0.9841, 0.0, 0.9862, 0.002781, 0.9559, 0.01822, 0.9144, 0.0453, 0.9525, 0.01586, 0.9559, 0.01822, 0.9189, 0.04706, 0.8823, 0.6846, 0.847, 0.6788, 0.8494, 0.6758, 0.8834, 0.6814, 0.847, 0.6788, 0.8018, 0.6619, 0.8056, 0.6591, 0.8494, 0.6758, 0.2396, 0.4233, 0.2359, 0.3648, 0.2395, 0.3669, 0.2424, 0.4244, 0.2434, 0.4694, 0.2396, 0.4233, 0.2424, 0.4244, 0.2455, 0.4695, 0.7379, 0.4282, 0.7617, 0.3927, 0.766, 0.395, 0.7424, 0.4298, 0.7617, 0.3927, 0.8028, 0.3654, 0.8065, 0.3681, 0.766, 0.395, 0.8827, 0.08323, 0.9144, 0.0453, 0.9189, 0.04706, 0.8877, 0.08434, 0.8697, 0.1237, 0.8827, 0.08323, 0.8877, 0.08434, 0.8747, 0.1241, 0.2831, 0.3154, 0.2789, 0.3073, 0.2822, 0.3076, 0.2853, 0.3137, 0.2789, 0.3073, 0.2818, 0.2856, 0.2853, 0.2858, 0.2822, 0.3076, 0.2764, 0.391, 0.2787, 0.3705, 0.2821, 0.3706, 0.2797, 0.391, 0.2764, 0.391, 0.2797, 0.391, 0.2821, 0.3954, 0.2797, 0.3968, 0.7191, 0.5138, 0.7239, 0.4695, 0.7286, 0.4703, 0.724, 0.5138, 0.7239, 0.4695, 0.7379, 0.4282, 0.7424, 0.4298, 0.7286, 0.4703, 0.8671, 0.1669, 0.8697, 0.1237, 0.8747, 0.1241, 0.8721, 0.1665, 0.8733, 0.2103, 0.8671, 0.1669, 0.8721, 0.1665, 0.8783, 0.2091, 0.8966, 0.4681, 0.9099, 0.4259, 0.9145, 0.4277, 0.9014, 0.4691, 0.9099, 0.4259, 0.9304, 0.3888, 0.9345, 0.3913, 0.9145, 0.4277, 0.29, 0.1282, 0.3033, 0.08758, 0.308, 0.08914, 0.295, 0.1289, 0.2856, 0.1716, 0.29, 0.1282, 0.295, 0.1289, 0.2906, 0.1716, 0.4764, 0.3296, 0.4712, 0.3364, 0.47, 0.3333, 0.4742, 0.3279, 0.4712, 0.3364, 0.4506, 0.3423, 0.4493, 0.3392, 0.47, 0.3333, 0.47, 0.3333, 0.4493, 0.3392, 0.4506, 0.336, 0.4707, 0.3303, 0.2853, 0.3184, 0.2853, 0.3247, 0.2826, 0.323, 0.2826, 0.3188, 0.9304, 0.3888, 0.9574, 0.3596, 0.9612, 0.3627, 0.9345, 0.3913, 0.9574, 0.3596, 0.9968, 0.3423, 1.0, 0.3457, 0.9612, 0.3627, 0.3256, 0.05274, 0.3657, 0.0259, 0.3696, 0.02861, 0.3301, 0.05495, 0.3033, 0.08758, 0.3256, 0.05274, 0.3301, 0.05495, 0.308, 0.08914, 0.9981, 0.673, 0.9705, 0.6593, 0.9736, 0.6568, 1.0, 0.6702, 0.9705, 0.6593, 0.9364, 0.6322, 0.9407, 0.6303, 0.9736, 0.6568, 0.4137, 0.3335, 0.3683, 0.3169, 0.3722, 0.3142, 0.4164, 0.3305, 0.4493, 0.3392, 0.4137, 0.3335, 0.4164, 0.3305, 0.4506, 0.336, 0.2181, 0.3719, 0.2216, 0.4325, 0.2193, 0.4335, 0.2152, 0.3742, 0.412, 0.005976, 0.4486, 0.0, 0.4473, 0.003147, 0.4111, 0.009014, 0.4111, 0.009014, 0.4473, 0.003147, 0.4487, 0.006284, 0.4138, 0.01204, 0.3657, 0.0259, 0.4111, 0.009014, 0.4138, 0.01204, 0.3696, 0.02861, 0.9364, 0.6322, 0.9075, 0.5961, 0.9123, 0.5948, 0.9407, 0.6303, 0.9075, 0.5961, 0.8948, 0.556, 0.8996, 0.5554, 0.9123, 0.5948, 0.3271, 0.2903, 0.3038, 0.2556, 0.3085, 0.254, 0.3316, 0.2881, 0.3683, 0.3169, 0.3271, 0.2903, 0.3316, 0.2881, 0.3722, 0.3142, 0.7382, 0.5994, 0.724, 0.5581, 0.7288, 0.5573, 0.7427, 0.5978, 0.724, 0.5581, 0.7191, 0.5138, 0.724, 0.5138, 0.7288, 0.5573, 0.8881, 0.2511, 0.8733, 0.2103, 0.8783, 0.2091, 0.8927, 0.2491, 0.9102, 0.2864, 0.8881, 0.2511, 0.8927, 0.2491, 0.9145, 0.2837, 0.4486, 0.0, 0.47, 0.005802, 0.4688, 0.008841, 0.4473, 0.003147, 0.4688, 0.008841, 0.47, 0.005802, 0.4764, 0.014, 0.4742, 0.01567, 0.2764, 0.326, 0.2803, 0.3184, 0.2826, 0.32, 0.2798, 0.3256, 0.2791, 0.3441, 0.2764, 0.326, 0.2798, 0.3256, 0.2826, 0.3437, 0.2568, 0.5036, 0.2555, 0.5052, 0.2518, 0.5054, 0.248, 0.5043, 0.2466, 0.5023, 0.248, 0.5006, 0.2517, 0.5004, 0.2554, 0.5015, 0.2449, 0.5087, 0.2463, 0.5066, 0.25, 0.5054, 0.2538, 0.5057, 0.2551, 0.5073, 0.2537, 0.5094, 0.25, 0.5105, 0.2463, 0.5103])
me_circle_001.materials.append(mat_sceau_baked)
me_circle_001.update()

# ---- objects
ob_circle_011 = bpy.data.objects.new('Circle.011', me_circle_001)

# ---- transforms, parenting, visibility, modifiers, constraints
ob_circle_011.location = (0.0, 0.0, 0.0)
ob_circle_011.scale = (0.1371, 0.1371, 0.1371)
_m = ob_circle_011.modifiers.new('Auto Smooth', 'NODES')
_m.node_group = ng_auto_smooth
_gi = [s.identifier for s in ng_auto_smooth.interface.items_tree if s.item_type == 'SOCKET' and s.in_out == 'INPUT']
_m[_gi[1]] = 0.5236  # Angle

# ---- collection membership
col_collection.objects.link(ob_circle_011)

# ---- scene / render settings (as saved in the file)
scene.frame_start = 1; scene.frame_end = 250; scene.frame_set(1)
scene.render.engine = 'CYCLES'
scene.cycles.sampling_pattern = 'TABULATED_SOBOL'
scene.cycles.bake_type = 'DIFFUSE'
scene.view_settings.view_transform = 'Filmic'
bpy.context.view_layer.update()

# ---- added for rendering (the .blend has no active camera and no usable light): camera, sun
cam_auto = bpy.data.cameras.new('AutoCamera')
cam_auto.lens = 50.0
cam_auto.sensor_width = 36.0
cam_auto.clip_end = 1000.0
ob_auto_camera = bpy.data.objects.new('AutoCamera', cam_auto)
scene.collection.objects.link(ob_auto_camera)
ob_auto_camera.location = (0.630759, -0.736078, 0.586627)
ob_auto_camera.rotation_euler = (1.09748, -7.21219e-08, 0.694738)
scene.camera = ob_auto_camera
light_auto_sun = bpy.data.lights.new('AutoSun', 'SUN')
light_auto_sun.energy = 3.0
light_auto_sun.angle = 0.0523599
ob_auto_sun = bpy.data.objects.new('AutoSun', light_auto_sun)
scene.collection.objects.link(ob_auto_sun)
ob_auto_sun.rotation_euler = (0.872665, 0.174533, 0.523599)
bpy.context.view_layer.update()
